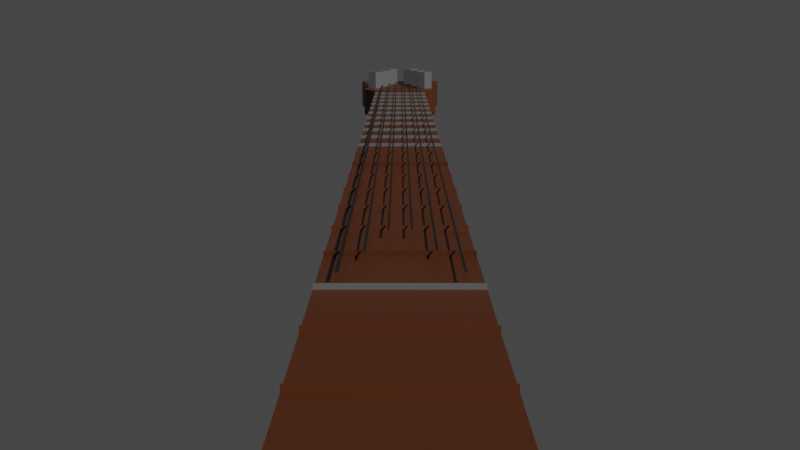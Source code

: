 # Source: GuitarNeck.blend  (saved by Blender 2.93.20; exported with 4.5.12 LTS)
import bpy
from mathutils import Matrix  # noqa: F401  (used for matrix-valued properties, if any)

bpy.ops.wm.read_factory_settings(use_empty=True)
scene = bpy.context.scene
scene.name = 'Scene'

# ---- collections
col_mainneck = bpy.data.collections.new('MainNeck'); scene.collection.children.link(col_mainneck)
col_stringtuners = bpy.data.collections.new('StringTuners'); scene.collection.children.link(col_stringtuners)

# ---- materials (node trees are filled in below, after node groups)
mat_material_003 = bpy.data.materials.new('Material.003')
mat_material_003.use_transparent_shadow = False
mat_material_002 = bpy.data.materials.new('Material.002')
mat_material_002.use_transparent_shadow = False
mat_material_004 = bpy.data.materials.new('Material.004')
mat_material_004.use_transparent_shadow = False

# ---- material node trees
mat_material_003.use_nodes = True; mat_material_003.node_tree.nodes.clear()
_N = mat_material_003.node_tree.nodes; _L = mat_material_003.node_tree.links
n0 = _N.new('ShaderNodeBsdfPrincipled'); n0.name = 'Principled BSDF'; n0.location = (10, 300)
n0.distribution = 'GGX'
n0.subsurface_method = 'BURLEY'
n0.inputs[0].default_value = (0.07564, 0.01867, 0.003735, 1.0)
n0.inputs[3].default_value = 1.45
n0.inputs[27].default_value = (0.0, 0.0, 0.0, 1.0)
n0.inputs[28].default_value = 1.0
n1 = _N.new('ShaderNodeOutputMaterial'); n1.name = 'Material Output'; n1.location = (300, 300)
_L.new(n0.outputs[0], n1.inputs[0])
n1.is_active_output = True
mat_material_002.use_nodes = True; mat_material_002.node_tree.nodes.clear()
_N = mat_material_002.node_tree.nodes; _L = mat_material_002.node_tree.links
n0 = _N.new('ShaderNodeBsdfPrincipled'); n0.name = 'Principled BSDF'; n0.location = (10, 300)
n0.distribution = 'GGX'
n0.subsurface_method = 'BURLEY'
n0.inputs[0].default_value = (0.004648, 0.005333, 0.004592, 1.0)
n0.inputs[3].default_value = 1.45
n0.inputs[27].default_value = (0.0, 0.0, 0.0, 1.0)
n0.inputs[28].default_value = 1.0
n1 = _N.new('ShaderNodeOutputMaterial'); n1.name = 'Material Output'; n1.location = (300, 300)
_L.new(n0.outputs[0], n1.inputs[0])
n1.is_active_output = True
mat_material_004.use_nodes = True; mat_material_004.node_tree.nodes.clear()
_N = mat_material_004.node_tree.nodes; _L = mat_material_004.node_tree.links
n0 = _N.new('ShaderNodeBsdfPrincipled'); n0.name = 'Principled BSDF'; n0.location = (10, 300)
n0.distribution = 'GGX'
n0.subsurface_method = 'BURLEY'
n0.inputs[0].default_value = (0.1088, 0.1088, 0.1088, 1.0)
n0.inputs[3].default_value = 1.45
n0.inputs[27].default_value = (0.0, 0.0, 0.0, 1.0)
n0.inputs[28].default_value = 1.0
n1 = _N.new('ShaderNodeOutputMaterial'); n1.name = 'Material Output'; n1.location = (300, 300)
_L.new(n0.outputs[0], n1.inputs[0])
n1.is_active_output = True

# ---- world
world_world = bpy.data.worlds.new('World'); scene.world = world_world
world_world.use_nodes = True; world_world.node_tree.nodes.clear()
_N = world_world.node_tree.nodes; _L = world_world.node_tree.links
n0 = _N.new('ShaderNodeOutputWorld'); n0.name = 'World Output'; n0.location = (300, 300)
n1 = _N.new('ShaderNodeBackground'); n1.name = 'Background'; n1.location = (10, 300)
n1.inputs[0].default_value = (0.05088, 0.05088, 0.05088, 1.0)
_L.new(n1.outputs[0], n0.inputs[0])
n0.is_active_output = True
world_world.color = (0.05088, 0.05088, 0.05088)
world_world.use_sun_shadow = False
world_world.sun_shadow_jitter_overblur = 0.0

# ---- cameras
cam_camera_001 = bpy.data.cameras.new('Camera.001')

# ---- meshes
me_cube_002 = bpy.data.meshes.new('Cube.002')
me_cube_002.from_pydata([(-1.0, -3.006, -1.0), (-1.0, -3.006, 1.0), (-1.0, 1.0, -1.0), (-1.0, 1.0, 1.0), (1.0, -3.006, -1.0), (1.0, -3.006, 1.0), (1.0, 1.0, -1.0), (1.0, 1.0, 1.0), (-1.0, 0.8258, -1.0), (-1.0, 0.6516, -1.0), (-1.0, 0.4774, -1.0), (-1.0, 0.3032, -1.0), (-1.0, 0.1291, -1.0), (-1.0, -0.04513, -1.0), (-1.0, -0.2193, -1.0), (-1.0, -0.3935, -1.0), (-1.0, -0.5677, -1.0), (-1.0, -0.7419, -1.0), (-1.0, -0.9161, -1.0), (-1.0, -1.09, -1.0), (-1.0, -1.264, -1.0), (-1.0, -1.439, -1.0), (-1.0, -1.613, -1.0), (-1.0, -1.787, -1.0), (-1.0, -1.961, -1.0), (-1.0, -2.135, -1.0), (-1.0, -2.31, -1.0), (-1.0, -2.484, -1.0), (-1.0, -2.658, -1.0), (-1.0, -2.832, -1.0), (-1.0, -2.832, 1.0), (-1.0, -2.658, 1.0), (-1.0, -2.484, 1.0), (-1.0, -2.31, 1.0), (-1.0, -2.135, 1.0), (-1.0, -1.961, 1.0), (-1.0, -1.787, 1.0), (-1.0, -1.613, 1.0), (-1.0, -1.439, 1.0), (-1.0, -1.264, 1.0), (-1.0, -1.09, 1.0), (-1.0, -0.9161, 1.0), (-1.0, -0.7419, 1.0), (-1.0, -0.5677, 1.0), (-1.0, -0.3935, 1.0), (-1.0, -0.2193, 1.0), (-1.0, -0.04513, 1.0), (-1.0, 0.1291, 1.0), (-1.0, 0.3032, 1.0), (-1.0, 0.4774, 1.0), (-1.0, 0.6516, 1.0), (-1.0, 0.8258, 1.0), (1.0, -2.832, -1.0), (1.0, -2.658, -1.0), (1.0, -2.484, -1.0), (1.0, -2.31, -1.0), (1.0, -2.135, -1.0), (1.0, -1.961, -1.0), (1.0, -1.787, -1.0), (1.0, -1.613, -1.0), (1.0, -1.439, -1.0), (1.0, -1.264, -1.0), (1.0, -1.09, -1.0), (1.0, -0.9161, -1.0), (1.0, -0.7419, -1.0), (1.0, -0.5677, -1.0), (1.0, -0.3935, -1.0), (1.0, -0.2193, -1.0), (1.0, -0.04513, -1.0), (1.0, 0.1291, -1.0), (1.0, 0.3032, -1.0), (1.0, 0.4774, -1.0), (1.0, 0.6516, -1.0), (1.0, 0.8258, -1.0), (1.0, 0.8258, 1.0), (1.0, 0.6516, 1.0), (1.0, 0.4774, 1.0), (1.0, 0.3032, 1.0), (1.0, 0.1291, 1.0), (1.0, -0.04513, 1.0), (1.0, -0.2193, 1.0), (1.0, -0.3935, 1.0), (1.0, -0.5677, 1.0), (1.0, -0.7419, 1.0), (1.0, -0.9161, 1.0), (1.0, -1.09, 1.0), (1.0, -1.264, 1.0), (1.0, -1.439, 1.0), (1.0, -1.613, 1.0), (1.0, -1.787, 1.0), (1.0, -1.961, 1.0), (1.0, -2.135, 1.0), (1.0, -2.31, 1.0), (1.0, -2.484, 1.0), (1.0, -2.658, 1.0), (1.0, -2.832, 1.0), (-1.0, -3.007, 1.256), (1.0, -3.007, 1.256), (-1.0, -2.832, 1.256), (-1.0, -2.658, 1.256), (-1.0, -2.484, 1.256), (-1.0, -2.31, 1.256), (-1.0, -2.136, 1.256), (-1.0, -1.961, 1.256), (-1.0, -1.787, 1.256), (-1.0, -1.613, 1.256), (-1.0, -1.439, 1.256), (-1.0, -1.265, 1.256), (-1.0, -1.09, 1.256), (-1.0, -0.9163, 1.256), (-1.0, -0.7421, 1.256), (-1.0, -0.5679, 1.256), (-1.0, -0.3937, 1.256), (-1.0, -0.2195, 1.256), (-1.0, -0.04532, 1.256), (-1.0, 0.1289, 1.256), (-1.0, 0.3031, 1.256), (-1.0, 0.4772, 1.256), (-1.0, 0.6514, 1.256), (-1.0, 0.8256, 1.256), (1.0, 0.8256, 1.256), (1.0, 0.6514, 1.256), (1.0, 0.4772, 1.256), (1.0, 0.3031, 1.256), (1.0, 0.1289, 1.256), (1.0, -0.04532, 1.256), (1.0, -0.2195, 1.256), (1.0, -0.3937, 1.256), (1.0, -0.5679, 1.256), (1.0, -0.7421, 1.256), (1.0, -0.9163, 1.256), (1.0, -1.09, 1.256), (1.0, -1.265, 1.256), (1.0, -1.439, 1.256), (1.0, -1.613, 1.256), (1.0, -1.787, 1.256), (1.0, -1.961, 1.256), (1.0, -2.136, 1.256), (1.0, -2.31, 1.256), (1.0, -2.484, 1.256), (1.0, -2.658, 1.256), (1.0, -2.832, 1.256)], [], [(8, 51, 3, 2), (2, 3, 7, 6), (52, 95, 5, 4), (4, 5, 1, 0), (29, 52, 4, 0), (95, 30, 1, 5), (7, 3, 51, 74), (74, 51, 50, 75), (75, 50, 49, 76), (76, 49, 48, 77), (77, 48, 47, 78), (78, 47, 46, 79), (79, 46, 45, 80), (80, 45, 44, 81), (81, 44, 43, 82), (82, 43, 42, 83), (83, 42, 41, 84), (84, 41, 40, 85), (85, 40, 39, 86), (86, 39, 38, 87), (87, 38, 37, 88), (88, 37, 36, 89), (89, 36, 35, 90), (90, 35, 34, 91), (91, 34, 33, 92), (92, 33, 32, 93), (93, 32, 31, 94), (94, 31, 30, 95), (2, 6, 73, 8), (8, 73, 72, 9), (9, 72, 71, 10), (10, 71, 70, 11), (11, 70, 69, 12), (12, 69, 68, 13), (13, 68, 67, 14), (14, 67, 66, 15), (15, 66, 65, 16), (16, 65, 64, 17), (17, 64, 63, 18), (18, 63, 62, 19), (19, 62, 61, 20), (20, 61, 60, 21), (21, 60, 59, 22), (22, 59, 58, 23), (23, 58, 57, 24), (24, 57, 56, 25), (25, 56, 55, 26), (26, 55, 54, 27), (27, 54, 53, 28), (28, 53, 52, 29), (6, 7, 74, 73), (73, 74, 75, 72), (72, 75, 76, 71), (71, 76, 77, 70), (70, 77, 78, 69), (69, 78, 79, 68), (68, 79, 80, 67), (67, 80, 81, 66), (66, 81, 82, 65), (65, 82, 83, 64), (64, 83, 84, 63), (63, 84, 85, 62), (62, 85, 86, 61), (61, 86, 87, 60), (60, 87, 88, 59), (59, 88, 89, 58), (58, 89, 90, 57), (57, 90, 91, 56), (56, 91, 92, 55), (55, 92, 93, 54), (54, 93, 94, 53), (53, 94, 95, 52), (0, 1, 30, 29), (29, 30, 31, 28), (28, 31, 32, 27), (27, 32, 33, 26), (26, 33, 34, 25), (25, 34, 35, 24), (24, 35, 36, 23), (23, 36, 37, 22), (22, 37, 38, 21), (21, 38, 39, 20), (20, 39, 40, 19), (19, 40, 41, 18), (18, 41, 42, 17), (17, 42, 43, 16), (16, 43, 44, 15), (15, 44, 45, 14), (14, 45, 46, 13), (13, 46, 47, 12), (12, 47, 48, 11), (11, 48, 49, 10), (10, 49, 50, 9), (9, 50, 51, 8), (95, 30, 98, 141), (37, 88, 134, 105), (44, 81, 127, 112), (5, 1, 96, 97), (51, 74, 120, 119), (36, 89, 135, 104), (43, 82, 128, 111), (50, 75, 121, 118), (35, 90, 136, 103), (42, 83, 129, 110), (49, 76, 122, 117), (34, 91, 137, 102), (41, 84, 130, 109), (48, 77, 123, 116), (33, 92, 138, 101), (40, 85, 131, 108), (47, 78, 124, 115), (32, 93, 139, 100), (39, 86, 132, 107), (46, 79, 125, 114), (31, 94, 140, 99), (38, 87, 133, 106), (45, 80, 126, 113)])
me_cube_002.polygons.foreach_set('material_index', [0, 0, 0, 0, 0, 0, 0, 0, 0, 0, 0, 0, 0, 0, 0, 0, 0, 0, 0, 0, 0, 0, 0, 0, 0, 0, 0, 0, 0, 0, 0, 0, 0, 0, 0, 0, 0, 0, 0, 0, 0, 0, 0, 0, 0, 0, 0, 0, 0, 0, 0, 0, 0, 0, 0, 0, 0, 0, 0, 0, 0, 0, 0, 0, 0, 0, 0, 0, 0, 0, 0, 0, 0, 0, 0, 0, 0, 0, 0, 0, 0, 0, 0, 0, 0, 0, 0, 0, 0, 0, 0, 0, 0, 0, 0, 0, 2, 0, 2, 0, 2, 2, 0, 2, 2, 0, 2, 2, 2, 0, 2, 0, 0, 2, 0, 0, 2])
_uv = me_cube_002.uv_layers.new(name='UVMap')
_uv.uv.foreach_set('vector', [0.375, 0.2391, 0.625, 0.2391, 0.625, 0.25, 0.375, 0.25, 0.375, 0.25, 0.625, 0.25, 0.625, 0.5, 0.375, 0.5, 0.375, 0.7391, 0.625, 0.7391, 0.625, 0.75, 0.375, 0.75, 0.375, 0.75, 0.625, 0.75, 0.625, 1.0, 0.375, 1.0, 0.125, 0.7391, 0.375, 0.7391, 0.375, 0.75, 0.125, 0.75, 0.625, 0.7391, 0.875, 0.7391, 0.875, 0.75, 0.625, 0.75, 0.625, 0.5, 0.875, 0.5, 0.875, 0.5109, 0.625, 0.5109, 0.625, 0.5109, 0.875, 0.5109, 0.875, 0.5217, 0.625, 0.5217, 0.625, 0.5217, 0.875, 0.5217, 0.875, 0.5326, 0.625, 0.5326, 0.625, 0.5326, 0.875, 0.5326, 0.875, 0.5435, 0.625, 0.5435, 0.625, 0.5435, 0.875, 0.5435, 0.875, 0.5543, 0.625, 0.5543, 0.625, 0.5543, 0.875, 0.5543, 0.875, 0.5652, 0.625, 0.5652, 0.625, 0.5652, 0.875, 0.5652, 0.875, 0.5761, 0.625, 0.5761, 0.625, 0.5761, 0.875, 0.5761, 0.875, 0.587, 0.625, 0.587, 0.625, 0.587, 0.875, 0.587, 0.875, 0.5978, 0.625, 0.5978, 0.625, 0.5978, 0.875, 0.5978, 0.875, 0.6087, 0.625, 0.6087, 0.625, 0.6087, 0.875, 0.6087, 0.875, 0.6196, 0.625, 0.6196, 0.625, 0.6196, 0.875, 0.6196, 0.875, 0.6304, 0.625, 0.6304, 0.625, 0.6304, 0.875, 0.6304, 0.875, 0.6413, 0.625, 0.6413, 0.625, 0.6413, 0.875, 0.6413, 0.875, 0.6522, 0.625, 0.6522, 0.625, 0.6522, 0.875, 0.6522, 0.875, 0.663, 0.625, 0.663, 0.625, 0.663, 0.875, 0.663, 0.875, 0.6739, 0.625, 0.6739, 0.625, 0.6739, 0.875, 0.6739, 0.875, 0.6848, 0.625, 0.6848, 0.625, 0.6848, 0.875, 0.6848, 0.875, 0.6957, 0.625, 0.6957, 0.625, 0.6957, 0.875, 0.6957, 0.875, 0.7065, 0.625, 0.7065, 0.625, 0.7065, 0.875, 0.7065, 0.875, 0.7174, 0.625, 0.7174, 0.625, 0.7174, 0.875, 0.7174, 0.875, 0.7283, 0.625, 0.7283, 0.625, 0.7283, 0.875, 0.7283, 0.875, 0.7391, 0.625, 0.7391, 0.125, 0.5, 0.375, 0.5, 0.375, 0.5109, 0.125, 0.5109, 0.125, 0.5109, 0.375, 0.5109, 0.375, 0.5217, 0.125, 0.5217, 0.125, 0.5217, 0.375, 0.5217, 0.375, 0.5326, 0.125, 0.5326, 0.125, 0.5326, 0.375, 0.5326, 0.375, 0.5435, 0.125, 0.5435, 0.125, 0.5435, 0.375, 0.5435, 0.375, 0.5543, 0.125, 0.5543, 0.125, 0.5543, 0.375, 0.5543, 0.375, 0.5652, 0.125, 0.5652, 0.125, 0.5652, 0.375, 0.5652, 0.375, 0.5761, 0.125, 0.5761, 0.125, 0.5761, 0.375, 0.5761, 0.375, 0.587, 0.125, 0.587, 0.125, 0.587, 0.375, 0.587, 0.375, 0.5978, 0.125, 0.5978, 0.125, 0.5978, 0.375, 0.5978, 0.375, 0.6087, 0.125, 0.6087, 0.125, 0.6087, 0.375, 0.6087, 0.375, 0.6196, 0.125, 0.6196, 0.125, 0.6196, 0.375, 0.6196, 0.375, 0.6304, 0.125, 0.6304, 0.125, 0.6304, 0.375, 0.6304, 0.375, 0.6413, 0.125, 0.6413, 0.125, 0.6413, 0.375, 0.6413, 0.375, 0.6522, 0.125, 0.6522, 0.125, 0.6522, 0.375, 0.6522, 0.375, 0.663, 0.125, 0.663, 0.125, 0.663, 0.375, 0.663, 0.375, 0.6739, 0.125, 0.6739, 0.125, 0.6739, 0.375, 0.6739, 0.375, 0.6848, 0.125, 0.6848, 0.125, 0.6848, 0.375, 0.6848, 0.375, 0.6957, 0.125, 0.6957, 0.125, 0.6957, 0.375, 0.6957, 0.375, 0.7065, 0.125, 0.7065, 0.125, 0.7065, 0.375, 0.7065, 0.375, 0.7174, 0.125, 0.7174, 0.125, 0.7174, 0.375, 0.7174, 0.375, 0.7283, 0.125, 0.7283, 0.125, 0.7283, 0.375, 0.7283, 0.375, 0.7391, 0.125, 0.7391, 0.375, 0.5, 0.625, 0.5, 0.625, 0.5109, 0.375, 0.5109, 0.375, 0.5109, 0.625, 0.5109, 0.625, 0.5217, 0.375, 0.5217, 0.375, 0.5217, 0.625, 0.5217, 0.625, 0.5326, 0.375, 0.5326, 0.375, 0.5326, 0.625, 0.5326, 0.625, 0.5435, 0.375, 0.5435, 0.375, 0.5435, 0.625, 0.5435, 0.625, 0.5543, 0.375, 0.5543, 0.375, 0.5543, 0.625, 0.5543, 0.625, 0.5652, 0.375, 0.5652, 0.375, 0.5652, 0.625, 0.5652, 0.625, 0.5761, 0.375, 0.5761, 0.375, 0.5761, 0.625, 0.5761, 0.625, 0.587, 0.375, 0.587, 0.375, 0.587, 0.625, 0.587, 0.625, 0.5978, 0.375, 0.5978, 0.375, 0.5978, 0.625, 0.5978, 0.625, 0.6087, 0.375, 0.6087, 0.375, 0.6087, 0.625, 0.6087, 0.625, 0.6196, 0.375, 0.6196, 0.375, 0.6196, 0.625, 0.6196, 0.625, 0.6304, 0.375, 0.6304, 0.375, 0.6304, 0.625, 0.6304, 0.625, 0.6413, 0.375, 0.6413, 0.375, 0.6413, 0.625, 0.6413, 0.625, 0.6522, 0.375, 0.6522, 0.375, 0.6522, 0.625, 0.6522, 0.625, 0.663, 0.375, 0.663, 0.375, 0.663, 0.625, 0.663, 0.625, 0.6739, 0.375, 0.6739, 0.375, 0.6739, 0.625, 0.6739, 0.625, 0.6848, 0.375, 0.6848, 0.375, 0.6848, 0.625, 0.6848, 0.625, 0.6957, 0.375, 0.6957, 0.375, 0.6957, 0.625, 0.6957, 0.625, 0.7065, 0.375, 0.7065, 0.375, 0.7065, 0.625, 0.7065, 0.625, 0.7174, 0.375, 0.7174, 0.375, 0.7174, 0.625, 0.7174, 0.625, 0.7283, 0.375, 0.7283, 0.375, 0.7283, 0.625, 0.7283, 0.625, 0.7391, 0.375, 0.7391, 0.375, 0.0, 0.625, 0.0, 0.625, 0.01087, 0.375, 0.01087, 0.375, 0.01087, 0.625, 0.01087, 0.625, 0.02174, 0.375, 0.02174, 0.375, 0.02174, 0.625, 0.02174, 0.625, 0.03261, 0.375, 0.03261, 0.375, 0.03261, 0.625, 0.03261, 0.625, 0.04348, 0.375, 0.04348, 0.375, 0.04348, 0.625, 0.04348, 0.625, 0.05435, 0.375, 0.05435, 0.375, 0.05435, 0.625, 0.05435, 0.625, 0.06522, 0.375, 0.06522, 0.375, 0.06522, 0.625, 0.06522, 0.625, 0.07609, 0.375, 0.07609, 0.375, 0.07609, 0.625, 0.07609, 0.625, 0.08696, 0.375, 0.08696, 0.375, 0.08696, 0.625, 0.08696, 0.625, 0.09783, 0.375, 0.09783, 0.375, 0.09783, 0.625, 0.09783, 0.625, 0.1087, 0.375, 0.1087, 0.375, 0.1087, 0.625, 0.1087, 0.625, 0.1196, 0.375, 0.1196, 0.375, 0.1196, 0.625, 0.1196, 0.625, 0.1304, 0.375, 0.1304, 0.375, 0.1304, 0.625, 0.1304, 0.625, 0.1413, 0.375, 0.1413, 0.375, 0.1413, 0.625, 0.1413, 0.625, 0.1522, 0.375, 0.1522, 0.375, 0.1522, 0.625, 0.1522, 0.625, 0.163, 0.375, 0.163, 0.375, 0.163, 0.625, 0.163, 0.625, 0.1739, 0.375, 0.1739, 0.375, 0.1739, 0.625, 0.1739, 0.625, 0.1848, 0.375, 0.1848, 0.375, 0.1848, 0.625, 0.1848, 0.625, 0.1957, 0.375, 0.1957, 0.375, 0.1957, 0.625, 0.1957, 0.625, 0.2065, 0.375, 0.2065, 0.375, 0.2065, 0.625, 0.2065, 0.625, 0.2174, 0.375, 0.2174, 0.375, 0.2174, 0.625, 0.2174, 0.625, 0.2283, 0.375, 0.2283, 0.375, 0.2283, 0.625, 0.2283, 0.625, 0.2391, 0.375, 0.2391, 0.625, 0.7391, 0.875, 0.7391, 0.875, 0.7391, 0.625, 0.7391, 0.875, 0.663, 0.625, 0.663, 0.625, 0.663, 0.875, 0.663, 0.875, 0.587, 0.625, 0.587, 0.625, 0.587, 0.875, 0.587, 0.625, 0.75, 0.625, 1.0, 0.625, 1.0, 0.625, 0.75, 0.875, 0.5109, 0.625, 0.5109, 0.625, 0.5109, 0.875, 0.5109, 0.875, 0.6739, 0.625, 0.6739, 0.625, 0.6739, 0.875, 0.6739, 0.875, 0.5978, 0.625, 0.5978, 0.625, 0.5978, 0.875, 0.5978, 0.875, 0.5217, 0.625, 0.5217, 0.625, 0.5217, 0.875, 0.5217, 0.875, 0.6848, 0.625, 0.6848, 0.625, 0.6848, 0.875, 0.6848, 0.875, 0.6087, 0.625, 0.6087, 0.625, 0.6087, 0.875, 0.6087, 0.875, 0.5326, 0.625, 0.5326, 0.625, 0.5326, 0.875, 0.5326, 0.875, 0.6957, 0.625, 0.6957, 0.625, 0.6957, 0.875, 0.6957, 0.875, 0.6196, 0.625, 0.6196, 0.625, 0.6196, 0.875, 0.6196, 0.875, 0.5435, 0.625, 0.5435, 0.625, 0.5435, 0.875, 0.5435, 0.875, 0.7065, 0.625, 0.7065, 0.625, 0.7065, 0.875, 0.7065, 0.875, 0.6304, 0.625, 0.6304, 0.625, 0.6304, 0.875, 0.6304, 0.875, 0.5543, 0.625, 0.5543, 0.625, 0.5543, 0.875, 0.5543, 0.875, 0.7174, 0.625, 0.7174, 0.625, 0.7174, 0.875, 0.7174, 0.875, 0.6413, 0.625, 0.6413, 0.625, 0.6413, 0.875, 0.6413, 0.875, 0.5652, 0.625, 0.5652, 0.625, 0.5652, 0.875, 0.5652, 0.875, 0.7283, 0.625, 0.7283, 0.625, 0.7283, 0.875, 0.7283, 0.875, 0.6522, 0.625, 0.6522, 0.625, 0.6522, 0.875, 0.6522, 0.875, 0.5761, 0.625, 0.5761, 0.625, 0.5761, 0.875, 0.5761])
me_cube_002.materials.append(mat_material_003)
me_cube_002.materials.append(mat_material_002)
me_cube_002.materials.append(mat_material_004)
me_cube_002.update()
me_cube_003 = bpy.data.meshes.new('Cube.003')
me_cube_003.from_pydata([(-0.688, -1.145, -0.2122), (-0.688, -1.145, 1.0), (-1.181, 1.034, -1.102), (-1.181, 1.034, 1.102), (0.688, -1.145, -0.2122), (0.688, -1.145, 1.0), (1.173, 1.034, -1.102), (1.173, 1.034, 1.102), (-1.0, -0.8133, -1.0), (-1.0, -0.8133, 1.0), (1.0, -0.8133, -1.0), (1.0, -0.8133, 1.0), (-0.7907, -0.9658, -0.644), (0.7907, -0.9658, 0.9956), (-0.7907, -0.9658, 0.9956), (0.7907, -0.9658, -0.644), (-0.7168, -1.052, -0.3828), (0.7168, -1.052, 0.9946), (-0.7168, -1.052, 0.9946), (0.7168, -1.052, -0.3828), (-0.948, -0.008349, 0.9937), (0.948, -0.008349, -0.948), (-0.948, -0.008349, -0.948), (0.948, -0.008349, 0.9937), (-1.047, 0.5637, 1.047), (1.047, 0.5637, -1.047), (-1.047, 0.5637, -1.047), (1.047, 0.5637, 1.047), (0.0, 1.072, -1.102), (0.0, 1.072, 1.102), (5.96e-08, -1.145, -0.2122), (5.96e-08, -1.145, 1.0), (0.0, -0.8133, 1.0), (0.0, -0.8133, -1.0), (5.96e-08, -0.9658, 0.9956), (5.96e-08, -0.9658, -0.644), (0.0, -1.052, 0.9946), (0.0, -1.052, -0.3828), (0.0, -0.008349, -0.948), (0.0, -0.008349, 0.9937), (0.0, 0.5637, 1.047), (0.0, 0.5637, -1.047), (-0.8997, 1.013, -1.102), (-0.524, -1.145, 1.0), (-0.7615, -0.8133, -1.0), (-0.6022, -0.9658, -0.644), (-0.5458, -1.052, -0.3828), (-0.7219, -0.008349, -0.948), (-0.7974, 0.5637, -1.047), (-0.8997, 1.013, 1.102), (-0.524, -1.145, -0.2122), (-0.7615, -0.8133, 1.0), (-0.6022, -0.9658, 0.9956), (-0.5458, -1.052, 0.9946), (-0.7219, -0.008349, 0.9937), (-0.7974, 0.5637, 1.047), (0.9117, 1.013, 1.102), (0.5345, -1.145, -0.2122), (0.7769, -0.8133, 1.0), (0.6143, -0.9658, 0.9956), (0.5569, -1.052, 0.9946), (0.7365, -0.008349, 0.9937), (0.8135, 0.5637, 1.047), (0.9117, 1.013, -1.102), (0.5345, -1.145, 1.0), (0.7769, -0.8133, -1.0), (0.6143, -0.9658, -0.644), (0.5569, -1.052, -0.3828), (0.7365, -0.008349, -0.948), (0.8135, 0.5637, -1.047), (0.1823, 1.117, -1.102), (0.1069, -1.145, 1.0), (0.1554, -0.8133, -1.0), (0.1229, -0.9658, -0.644), (0.1114, -1.052, -0.3828), (0.1473, -0.008349, -0.948), (0.1627, 0.5637, -1.047), (0.1823, 1.117, 1.102), (0.1069, -1.145, -0.2122), (0.1554, -0.8133, 1.0), (0.1229, -0.9658, 0.9956), (0.1114, -1.052, 0.9946), (0.1473, -0.008349, 0.9937), (0.1627, 0.5637, 1.047), (-0.1744, 1.117, 1.102), (-0.1016, -1.145, -0.2122), (-0.1476, -0.8133, 1.0), (-0.1167, -0.9658, 0.9956), (-0.1058, -1.052, 0.9946), (-0.14, -0.008349, 0.9937), (-0.1546, 0.5637, 1.047), (-0.1744, 1.117, -1.102), (-0.1016, -1.145, 1.0), (-0.1476, -0.8133, -1.0), (-0.1167, -0.9658, -0.644), (-0.1058, -1.052, -0.3828), (-0.14, -0.008349, -0.948), (-0.1546, 0.5637, -1.047)], [], [(26, 24, 3, 2), (63, 56, 7, 6), (19, 17, 5, 4), (50, 43, 1, 0), (67, 19, 4, 57), (53, 18, 1, 43), (54, 20, 9, 51), (68, 21, 10, 65), (21, 23, 11, 10), (12, 14, 9, 8), (16, 18, 14, 12), (51, 9, 14, 52), (65, 10, 15, 66), (10, 11, 13, 15), (0, 1, 18, 16), (52, 14, 18, 53), (66, 15, 19, 67), (15, 13, 17, 19), (25, 27, 23, 21), (69, 25, 21, 68), (55, 24, 20, 54), (8, 9, 20, 22), (49, 3, 24, 55), (63, 6, 25, 69), (6, 7, 27, 25), (22, 20, 24, 26), (91, 28, 41, 97), (77, 29, 40, 83), (83, 40, 39, 82), (97, 41, 38, 96), (94, 35, 37, 95), (80, 34, 36, 81), (93, 33, 35, 94), (79, 32, 34, 80), (96, 38, 33, 93), (82, 39, 32, 79), (81, 36, 31, 71), (95, 37, 30, 85), (78, 71, 31, 30), (91, 84, 29, 28), (2, 3, 49, 42), (16, 46, 50, 0), (22, 47, 44, 8), (8, 44, 45, 12), (12, 45, 46, 16), (26, 48, 47, 22), (2, 42, 48, 26), (84, 49, 55, 90), (90, 55, 54, 89), (87, 52, 53, 88), (86, 51, 52, 87), (89, 54, 51, 86), (88, 53, 43, 92), (85, 92, 43, 50), (4, 5, 64, 57), (17, 60, 64, 5), (23, 61, 58, 11), (11, 58, 59, 13), (13, 59, 60, 17), (27, 62, 61, 23), (7, 56, 62, 27), (70, 63, 69, 76), (76, 69, 68, 75), (73, 66, 67, 74), (72, 65, 66, 73), (75, 68, 65, 72), (74, 67, 57, 78), (70, 77, 56, 63), (28, 29, 77, 70), (37, 74, 78, 30), (38, 75, 72, 33), (33, 72, 73, 35), (35, 73, 74, 37), (41, 76, 75, 38), (28, 70, 76, 41), (57, 64, 71, 78), (60, 81, 71, 64), (61, 82, 79, 58), (58, 79, 80, 59), (59, 80, 81, 60), (62, 83, 82, 61), (56, 77, 83, 62), (30, 31, 92, 85), (36, 88, 92, 31), (39, 89, 86, 32), (32, 86, 87, 34), (34, 87, 88, 36), (40, 90, 89, 39), (29, 84, 90, 40), (42, 49, 84, 91), (46, 95, 85, 50), (47, 96, 93, 44), (44, 93, 94, 45), (45, 94, 95, 46), (48, 97, 96, 47), (42, 91, 97, 48)])
_uv = me_cube_003.uv_layers.new(name='UVMap')
_uv.uv.foreach_set('vector', [0.375, 0.1991, 0.625, 0.1991, 0.625, 0.25, 0.375, 0.25, 0.375, 0.4721, 0.625, 0.4721, 0.625, 0.5, 0.375, 0.5, 0.375, 0.7392, 0.625, 0.7392, 0.625, 0.75, 0.375, 0.75, 0.375, 0.9702, 0.625, 0.9702, 0.625, 1.0, 0.375, 1.0, 0.3471, 0.7392, 0.375, 0.7392, 0.375, 0.75, 0.3471, 0.75, 0.8452, 0.7392, 0.875, 0.7392, 0.875, 0.75, 0.8452, 0.75, 0.8452, 0.6175, 0.875, 0.6175, 0.875, 0.7114, 0.8452, 0.7114, 0.3471, 0.6175, 0.375, 0.6175, 0.375, 0.7114, 0.3471, 0.7114, 0.375, 0.6175, 0.625, 0.6175, 0.625, 0.7114, 0.375, 0.7114, 0.375, 0.02085, 0.625, 0.02085, 0.625, 0.03862, 0.375, 0.03862, 0.375, 0.01084, 0.625, 0.01084, 0.625, 0.02085, 0.375, 0.02085, 0.8452, 0.7114, 0.875, 0.7114, 0.875, 0.7292, 0.8452, 0.7292, 0.3471, 0.7114, 0.375, 0.7114, 0.375, 0.7292, 0.3471, 0.7292, 0.375, 0.7114, 0.625, 0.7114, 0.625, 0.7292, 0.375, 0.7292, 0.375, 0.0, 0.625, 0.0, 0.625, 0.01084, 0.375, 0.01084, 0.8452, 0.7292, 0.875, 0.7292, 0.875, 0.7392, 0.8452, 0.7392, 0.3471, 0.7292, 0.375, 0.7292, 0.375, 0.7392, 0.3471, 0.7392, 0.375, 0.7292, 0.625, 0.7292, 0.625, 0.7392, 0.375, 0.7392, 0.375, 0.5509, 0.625, 0.5509, 0.625, 0.6175, 0.375, 0.6175, 0.3471, 0.5509, 0.375, 0.5509, 0.375, 0.6175, 0.3471, 0.6175, 0.8452, 0.5509, 0.875, 0.5509, 0.875, 0.6175, 0.8452, 0.6175, 0.375, 0.03862, 0.625, 0.03862, 0.625, 0.1325, 0.375, 0.1325, 0.8452, 0.5, 0.875, 0.5, 0.875, 0.5509, 0.8452, 0.5509, 0.3471, 0.5, 0.375, 0.5, 0.375, 0.5509, 0.3471, 0.5509, 0.375, 0.5, 0.625, 0.5, 0.625, 0.5509, 0.375, 0.5509, 0.375, 0.1325, 0.625, 0.1325, 0.625, 0.1991, 0.375, 0.1991, 0.2315, 0.5, 0.25, 0.5, 0.25, 0.5509, 0.2315, 0.5509, 0.7306, 0.5, 0.75, 0.5, 0.75, 0.5509, 0.7306, 0.5509, 0.7306, 0.5509, 0.75, 0.5509, 0.75, 0.6175, 0.7306, 0.6175, 0.2315, 0.5509, 0.25, 0.5509, 0.25, 0.6175, 0.2315, 0.6175, 0.2315, 0.7292, 0.25, 0.7292, 0.25, 0.7392, 0.2315, 0.7392, 0.7306, 0.7292, 0.75, 0.7292, 0.75, 0.7392, 0.7306, 0.7392, 0.2315, 0.7114, 0.25, 0.7114, 0.25, 0.7292, 0.2315, 0.7292, 0.7306, 0.7114, 0.75, 0.7114, 0.75, 0.7292, 0.7306, 0.7292, 0.2315, 0.6175, 0.25, 0.6175, 0.25, 0.7114, 0.2315, 0.7114, 0.7306, 0.6175, 0.75, 0.6175, 0.75, 0.7114, 0.7306, 0.7114, 0.7306, 0.7392, 0.75, 0.7392, 0.75, 0.75, 0.7306, 0.75, 0.2315, 0.7392, 0.25, 0.7392, 0.25, 0.75, 0.2315, 0.75, 0.375, 0.8556, 0.625, 0.8556, 0.625, 0.875, 0.375, 0.875, 0.375, 0.3565, 0.625, 0.3565, 0.625, 0.375, 0.375, 0.375, 0.375, 0.25, 0.625, 0.25, 0.625, 0.2798, 0.375, 0.2798, 0.125, 0.7392, 0.1548, 0.7392, 0.1548, 0.75, 0.125, 0.75, 0.125, 0.6175, 0.1548, 0.6175, 0.1548, 0.7114, 0.125, 0.7114, 0.125, 0.7114, 0.1548, 0.7114, 0.1548, 0.7292, 0.125, 0.7292, 0.125, 0.7292, 0.1548, 0.7292, 0.1548, 0.7392, 0.125, 0.7392, 0.125, 0.5509, 0.1548, 0.5509, 0.1548, 0.6175, 0.125, 0.6175, 0.125, 0.5, 0.1548, 0.5, 0.1548, 0.5509, 0.125, 0.5509, 0.7685, 0.5, 0.8452, 0.5, 0.8452, 0.5509, 0.7685, 0.5509, 0.7685, 0.5509, 0.8452, 0.5509, 0.8452, 0.6175, 0.7685, 0.6175, 0.7685, 0.7292, 0.8452, 0.7292, 0.8452, 0.7392, 0.7685, 0.7392, 0.7685, 0.7114, 0.8452, 0.7114, 0.8452, 0.7292, 0.7685, 0.7292, 0.7685, 0.6175, 0.8452, 0.6175, 0.8452, 0.7114, 0.7685, 0.7114, 0.7685, 0.7392, 0.8452, 0.7392, 0.8452, 0.75, 0.7685, 0.75, 0.375, 0.8935, 0.625, 0.8935, 0.625, 0.9702, 0.375, 0.9702, 0.375, 0.75, 0.625, 0.75, 0.625, 0.7779, 0.375, 0.7779, 0.625, 0.7392, 0.6529, 0.7392, 0.6529, 0.75, 0.625, 0.75, 0.625, 0.6175, 0.6529, 0.6175, 0.6529, 0.7114, 0.625, 0.7114, 0.625, 0.7114, 0.6529, 0.7114, 0.6529, 0.7292, 0.625, 0.7292, 0.625, 0.7292, 0.6529, 0.7292, 0.6529, 0.7392, 0.625, 0.7392, 0.625, 0.5509, 0.6529, 0.5509, 0.6529, 0.6175, 0.625, 0.6175, 0.625, 0.5, 0.6529, 0.5, 0.6529, 0.5509, 0.625, 0.5509, 0.2694, 0.5, 0.3471, 0.5, 0.3471, 0.5509, 0.2694, 0.5509, 0.2694, 0.5509, 0.3471, 0.5509, 0.3471, 0.6175, 0.2694, 0.6175, 0.2694, 0.7292, 0.3471, 0.7292, 0.3471, 0.7392, 0.2694, 0.7392, 0.2694, 0.7114, 0.3471, 0.7114, 0.3471, 0.7292, 0.2694, 0.7292, 0.2694, 0.6175, 0.3471, 0.6175, 0.3471, 0.7114, 0.2694, 0.7114, 0.2694, 0.7392, 0.3471, 0.7392, 0.3471, 0.75, 0.2694, 0.75, 0.375, 0.3944, 0.625, 0.3944, 0.625, 0.4721, 0.375, 0.4721, 0.375, 0.375, 0.625, 0.375, 0.625, 0.3944, 0.375, 0.3944, 0.25, 0.7392, 0.2694, 0.7392, 0.2694, 0.75, 0.25, 0.75, 0.25, 0.6175, 0.2694, 0.6175, 0.2694, 0.7114, 0.25, 0.7114, 0.25, 0.7114, 0.2694, 0.7114, 0.2694, 0.7292, 0.25, 0.7292, 0.25, 0.7292, 0.2694, 0.7292, 0.2694, 0.7392, 0.25, 0.7392, 0.25, 0.5509, 0.2694, 0.5509, 0.2694, 0.6175, 0.25, 0.6175, 0.25, 0.5, 0.2694, 0.5, 0.2694, 0.5509, 0.25, 0.5509, 0.375, 0.7779, 0.625, 0.7779, 0.625, 0.8556, 0.375, 0.8556, 0.6529, 0.7392, 0.7306, 0.7392, 0.7306, 0.75, 0.6529, 0.75, 0.6529, 0.6175, 0.7306, 0.6175, 0.7306, 0.7114, 0.6529, 0.7114, 0.6529, 0.7114, 0.7306, 0.7114, 0.7306, 0.7292, 0.6529, 0.7292, 0.6529, 0.7292, 0.7306, 0.7292, 0.7306, 0.7392, 0.6529, 0.7392, 0.6529, 0.5509, 0.7306, 0.5509, 0.7306, 0.6175, 0.6529, 0.6175, 0.6529, 0.5, 0.7306, 0.5, 0.7306, 0.5509, 0.6529, 0.5509, 0.375, 0.875, 0.625, 0.875, 0.625, 0.8935, 0.375, 0.8935, 0.75, 0.7392, 0.7685, 0.7392, 0.7685, 0.75, 0.75, 0.75, 0.75, 0.6175, 0.7685, 0.6175, 0.7685, 0.7114, 0.75, 0.7114, 0.75, 0.7114, 0.7685, 0.7114, 0.7685, 0.7292, 0.75, 0.7292, 0.75, 0.7292, 0.7685, 0.7292, 0.7685, 0.7392, 0.75, 0.7392, 0.75, 0.5509, 0.7685, 0.5509, 0.7685, 0.6175, 0.75, 0.6175, 0.75, 0.5, 0.7685, 0.5, 0.7685, 0.5509, 0.75, 0.5509, 0.375, 0.2798, 0.625, 0.2798, 0.625, 0.3565, 0.375, 0.3565, 0.1548, 0.7392, 0.2315, 0.7392, 0.2315, 0.75, 0.1548, 0.75, 0.1548, 0.6175, 0.2315, 0.6175, 0.2315, 0.7114, 0.1548, 0.7114, 0.1548, 0.7114, 0.2315, 0.7114, 0.2315, 0.7292, 0.1548, 0.7292, 0.1548, 0.7292, 0.2315, 0.7292, 0.2315, 0.7392, 0.1548, 0.7392, 0.1548, 0.5509, 0.2315, 0.5509, 0.2315, 0.6175, 0.1548, 0.6175, 0.1548, 0.5, 0.2315, 0.5, 0.2315, 0.5509, 0.1548, 0.5509])
me_cube_003.materials.append(mat_material_003)
me_cube_003.update()
me_plane = bpy.data.meshes.new('Plane')
me_plane.from_pydata([(-1.0, -1.0, 0.0), (1.0, -1.0, 0.0), (-1.0, 1.0, 0.0), (1.0, 1.0, 0.0)], [], [(0, 1, 3, 2)])
_uv = me_plane.uv_layers.new(name='UVMap')
_uv.uv.foreach_set('vector', [0.0, 0.0, 1.0, 0.0, 1.0, 1.0, 0.0, 1.0])
me_plane.materials.append(mat_material_002)
me_plane.use_remesh_fix_poles = True
me_plane.use_remesh_preserve_attributes = False
me_plane.update()
me_plane_001 = bpy.data.meshes.new('Plane.001')
me_plane_001.from_pydata([(-1.0, -1.0, 0.0), (1.0, -1.0, 0.0), (-1.0, 1.0, 0.0), (1.0, 1.0, 0.0)], [], [(0, 1, 3, 2)])
_uv = me_plane_001.uv_layers.new(name='UVMap')
_uv.uv.foreach_set('vector', [0.0, 0.0, 1.0, 0.0, 1.0, 1.0, 0.0, 1.0])
me_plane_001.materials.append(mat_material_002)
me_plane_001.use_remesh_fix_poles = True
me_plane_001.use_remesh_preserve_attributes = False
me_plane_001.update()
me_plane_002 = bpy.data.meshes.new('Plane.002')
me_plane_002.from_pydata([(-1.0, -1.0, 0.0), (1.0, -1.0, 0.0), (-1.0, 1.0, 0.0), (1.0, 1.0, 0.0)], [], [(0, 1, 3, 2)])
_uv = me_plane_002.uv_layers.new(name='UVMap')
_uv.uv.foreach_set('vector', [0.0, 0.0, 1.0, 0.0, 1.0, 1.0, 0.0, 1.0])
me_plane_002.materials.append(mat_material_002)
me_plane_002.use_remesh_fix_poles = True
me_plane_002.use_remesh_preserve_attributes = False
me_plane_002.update()
me_plane_003 = bpy.data.meshes.new('Plane.003')
me_plane_003.from_pydata([(-1.0, -1.0, 0.0), (1.0, -1.0, 0.0), (-1.0, 1.0, 0.0), (1.0, 1.0, 0.0)], [], [(0, 1, 3, 2)])
_uv = me_plane_003.uv_layers.new(name='UVMap')
_uv.uv.foreach_set('vector', [0.0, 0.0, 1.0, 0.0, 1.0, 1.0, 0.0, 1.0])
me_plane_003.materials.append(mat_material_002)
me_plane_003.use_remesh_fix_poles = True
me_plane_003.use_remesh_preserve_attributes = False
me_plane_003.update()
me_plane_004 = bpy.data.meshes.new('Plane.004')
me_plane_004.from_pydata([(-1.0, -1.0, 0.0), (1.0, -1.0, 0.0), (-1.0, 1.0, 0.0), (1.0, 1.0, 0.0)], [], [(0, 1, 3, 2)])
_uv = me_plane_004.uv_layers.new(name='UVMap')
_uv.uv.foreach_set('vector', [0.0, 0.0, 1.0, 0.0, 1.0, 1.0, 0.0, 1.0])
me_plane_004.materials.append(mat_material_002)
me_plane_004.use_remesh_fix_poles = True
me_plane_004.use_remesh_preserve_attributes = False
me_plane_004.update()
me_plane_005 = bpy.data.meshes.new('Plane.005')
me_plane_005.from_pydata([(-1.0, -1.0, 0.0), (1.0, -1.0, 0.0), (-1.0, 1.0, 0.0), (1.0, 1.0, 0.0)], [], [(0, 1, 3, 2)])
_uv = me_plane_005.uv_layers.new(name='UVMap')
_uv.uv.foreach_set('vector', [0.0, 0.0, 1.0, 0.0, 1.0, 1.0, 0.0, 1.0])
me_plane_005.materials.append(mat_material_002)
me_plane_005.use_remesh_fix_poles = True
me_plane_005.use_remesh_preserve_attributes = False
me_plane_005.update()
me_cylinder = bpy.data.meshes.new('Cylinder')
me_cylinder.from_pydata([(0.0, 0.05, -0.135), (0.0, 0.05, 0.135), (0.0433, 0.025, -0.135), (0.0433, 0.025, 0.135), (0.0433, -0.025, -0.135), (0.0433, -0.025, 0.135), (0.0, -0.05, -0.135), (0.0, -0.05, 0.135), (-0.0433, -0.025, -0.135), (-0.0433, -0.025, 0.135), (-0.0433, 0.025, -0.135), (-0.0433, 0.025, 0.135)], [], [(0, 1, 3, 2), (2, 3, 5, 4), (4, 5, 7, 6), (6, 7, 9, 8), (3, 1, 11, 9, 7, 5), (8, 9, 11, 10), (10, 11, 1, 0), (0, 2, 4, 6, 8, 10)])
_uv = me_cylinder.uv_layers.new(name='UVMap')
_uv.uv.foreach_set('vector', [1.0, 0.5, 1.0, 1.0, 0.8333, 1.0, 0.8333, 0.5, 0.8333, 0.5, 0.8333, 1.0, 0.6667, 1.0, 0.6667, 0.5, 0.6667, 0.5, 0.6667, 1.0, 0.5, 1.0, 0.5, 0.5, 0.5, 0.5, 0.5, 1.0, 0.3333, 1.0, 0.3333, 0.5, 0.4578, 0.37, 0.25, 0.49, 0.04215, 0.37, 0.04215, 0.13, 0.25, 0.01, 0.4578, 0.13, 0.3333, 0.5, 0.3333, 1.0, 0.1667, 1.0, 0.1667, 0.5, 0.1667, 0.5, 0.1667, 1.0, -8.941e-08, 1.0, -8.941e-08, 0.5, 0.75, 0.49, 0.9578, 0.37, 0.9578, 0.13, 0.75, 0.01, 0.5422, 0.13, 0.5422, 0.37])
me_cylinder.materials.append(mat_material_004)
me_cylinder.update()
me_cylinder_001 = bpy.data.meshes.new('Cylinder.001')
me_cylinder_001.from_pydata([(0.0, 0.05, -0.135), (0.0, 0.05, 0.135), (0.0433, 0.025, -0.135), (0.0433, 0.025, 0.135), (0.0433, -0.025, -0.135), (0.0433, -0.025, 0.135), (0.0, -0.05, -0.135), (0.0, -0.05, 0.135), (-0.0433, -0.025, -0.135), (-0.0433, -0.025, 0.135), (-0.0433, 0.025, -0.135), (-0.0433, 0.025, 0.135)], [], [(0, 1, 3, 2), (2, 3, 5, 4), (4, 5, 7, 6), (6, 7, 9, 8), (3, 1, 11, 9, 7, 5), (8, 9, 11, 10), (10, 11, 1, 0), (0, 2, 4, 6, 8, 10)])
_uv = me_cylinder_001.uv_layers.new(name='UVMap')
_uv.uv.foreach_set('vector', [1.0, 0.5, 1.0, 1.0, 0.8333, 1.0, 0.8333, 0.5, 0.8333, 0.5, 0.8333, 1.0, 0.6667, 1.0, 0.6667, 0.5, 0.6667, 0.5, 0.6667, 1.0, 0.5, 1.0, 0.5, 0.5, 0.5, 0.5, 0.5, 1.0, 0.3333, 1.0, 0.3333, 0.5, 0.4578, 0.37, 0.25, 0.49, 0.04215, 0.37, 0.04215, 0.13, 0.25, 0.01, 0.4578, 0.13, 0.3333, 0.5, 0.3333, 1.0, 0.1667, 1.0, 0.1667, 0.5, 0.1667, 0.5, 0.1667, 1.0, -8.941e-08, 1.0, -8.941e-08, 0.5, 0.75, 0.49, 0.9578, 0.37, 0.9578, 0.13, 0.75, 0.01, 0.5422, 0.13, 0.5422, 0.37])
me_cylinder_001.materials.append(mat_material_004)
me_cylinder_001.update()
me_cylinder_002 = bpy.data.meshes.new('Cylinder.002')
me_cylinder_002.from_pydata([(0.0, 0.05, -0.135), (0.0, 0.05, 0.135), (0.0433, 0.025, -0.135), (0.0433, 0.025, 0.135), (0.0433, -0.025, -0.135), (0.0433, -0.025, 0.135), (0.0, -0.05, -0.135), (0.0, -0.05, 0.135), (-0.0433, -0.025, -0.135), (-0.0433, -0.025, 0.135), (-0.0433, 0.025, -0.135), (-0.0433, 0.025, 0.135)], [], [(0, 1, 3, 2), (2, 3, 5, 4), (4, 5, 7, 6), (6, 7, 9, 8), (3, 1, 11, 9, 7, 5), (8, 9, 11, 10), (10, 11, 1, 0), (0, 2, 4, 6, 8, 10)])
_uv = me_cylinder_002.uv_layers.new(name='UVMap')
_uv.uv.foreach_set('vector', [1.0, 0.5, 1.0, 1.0, 0.8333, 1.0, 0.8333, 0.5, 0.8333, 0.5, 0.8333, 1.0, 0.6667, 1.0, 0.6667, 0.5, 0.6667, 0.5, 0.6667, 1.0, 0.5, 1.0, 0.5, 0.5, 0.5, 0.5, 0.5, 1.0, 0.3333, 1.0, 0.3333, 0.5, 0.4578, 0.37, 0.25, 0.49, 0.04215, 0.37, 0.04215, 0.13, 0.25, 0.01, 0.4578, 0.13, 0.3333, 0.5, 0.3333, 1.0, 0.1667, 1.0, 0.1667, 0.5, 0.1667, 0.5, 0.1667, 1.0, -8.941e-08, 1.0, -8.941e-08, 0.5, 0.75, 0.49, 0.9578, 0.37, 0.9578, 0.13, 0.75, 0.01, 0.5422, 0.13, 0.5422, 0.37])
me_cylinder_002.materials.append(mat_material_004)
me_cylinder_002.update()
me_cylinder_003 = bpy.data.meshes.new('Cylinder.003')
me_cylinder_003.from_pydata([(0.0, 0.05, -0.135), (0.0, 0.05, 0.135), (0.0433, 0.025, -0.135), (0.0433, 0.025, 0.135), (0.0433, -0.025, -0.135), (0.0433, -0.025, 0.135), (0.0, -0.05, -0.135), (0.0, -0.05, 0.135), (-0.0433, -0.025, -0.135), (-0.0433, -0.025, 0.135), (-0.0433, 0.025, -0.135), (-0.0433, 0.025, 0.135)], [], [(0, 1, 3, 2), (2, 3, 5, 4), (4, 5, 7, 6), (6, 7, 9, 8), (3, 1, 11, 9, 7, 5), (8, 9, 11, 10), (10, 11, 1, 0), (0, 2, 4, 6, 8, 10)])
_uv = me_cylinder_003.uv_layers.new(name='UVMap')
_uv.uv.foreach_set('vector', [1.0, 0.5, 1.0, 1.0, 0.8333, 1.0, 0.8333, 0.5, 0.8333, 0.5, 0.8333, 1.0, 0.6667, 1.0, 0.6667, 0.5, 0.6667, 0.5, 0.6667, 1.0, 0.5, 1.0, 0.5, 0.5, 0.5, 0.5, 0.5, 1.0, 0.3333, 1.0, 0.3333, 0.5, 0.4578, 0.37, 0.25, 0.49, 0.04215, 0.37, 0.04215, 0.13, 0.25, 0.01, 0.4578, 0.13, 0.3333, 0.5, 0.3333, 1.0, 0.1667, 1.0, 0.1667, 0.5, 0.1667, 0.5, 0.1667, 1.0, -8.941e-08, 1.0, -8.941e-08, 0.5, 0.75, 0.49, 0.9578, 0.37, 0.9578, 0.13, 0.75, 0.01, 0.5422, 0.13, 0.5422, 0.37])
me_cylinder_003.materials.append(mat_material_004)
me_cylinder_003.update()
me_cylinder_004 = bpy.data.meshes.new('Cylinder.004')
me_cylinder_004.from_pydata([(0.0, 0.05, -0.135), (0.0, 0.05, 0.135), (0.0433, 0.025, -0.135), (0.0433, 0.025, 0.135), (0.0433, -0.025, -0.135), (0.0433, -0.025, 0.135), (0.0, -0.05, -0.135), (0.0, -0.05, 0.135), (-0.0433, -0.025, -0.135), (-0.0433, -0.025, 0.135), (-0.0433, 0.025, -0.135), (-0.0433, 0.025, 0.135)], [], [(0, 1, 3, 2), (2, 3, 5, 4), (4, 5, 7, 6), (6, 7, 9, 8), (3, 1, 11, 9, 7, 5), (8, 9, 11, 10), (10, 11, 1, 0), (0, 2, 4, 6, 8, 10)])
_uv = me_cylinder_004.uv_layers.new(name='UVMap')
_uv.uv.foreach_set('vector', [1.0, 0.5, 1.0, 1.0, 0.8333, 1.0, 0.8333, 0.5, 0.8333, 0.5, 0.8333, 1.0, 0.6667, 1.0, 0.6667, 0.5, 0.6667, 0.5, 0.6667, 1.0, 0.5, 1.0, 0.5, 0.5, 0.5, 0.5, 0.5, 1.0, 0.3333, 1.0, 0.3333, 0.5, 0.4578, 0.37, 0.25, 0.49, 0.04215, 0.37, 0.04215, 0.13, 0.25, 0.01, 0.4578, 0.13, 0.3333, 0.5, 0.3333, 1.0, 0.1667, 1.0, 0.1667, 0.5, 0.1667, 0.5, 0.1667, 1.0, -8.941e-08, 1.0, -8.941e-08, 0.5, 0.75, 0.49, 0.9578, 0.37, 0.9578, 0.13, 0.75, 0.01, 0.5422, 0.13, 0.5422, 0.37])
me_cylinder_004.materials.append(mat_material_004)
me_cylinder_004.update()
me_cylinder_005 = bpy.data.meshes.new('Cylinder.005')
me_cylinder_005.from_pydata([(0.0, 0.05, -0.135), (0.0, 0.05, 0.135), (0.0433, 0.025, -0.135), (0.0433, 0.025, 0.135), (0.0433, -0.025, -0.135), (0.0433, -0.025, 0.135), (0.0, -0.05, -0.135), (0.0, -0.05, 0.135), (-0.0433, -0.025, -0.135), (-0.0433, -0.025, 0.135), (-0.0433, 0.025, -0.135), (-0.0433, 0.025, 0.135)], [], [(0, 1, 3, 2), (2, 3, 5, 4), (4, 5, 7, 6), (6, 7, 9, 8), (3, 1, 11, 9, 7, 5), (8, 9, 11, 10), (10, 11, 1, 0), (0, 2, 4, 6, 8, 10)])
_uv = me_cylinder_005.uv_layers.new(name='UVMap')
_uv.uv.foreach_set('vector', [1.0, 0.5, 1.0, 1.0, 0.8333, 1.0, 0.8333, 0.5, 0.8333, 0.5, 0.8333, 1.0, 0.6667, 1.0, 0.6667, 0.5, 0.6667, 0.5, 0.6667, 1.0, 0.5, 1.0, 0.5, 0.5, 0.5, 0.5, 0.5, 1.0, 0.3333, 1.0, 0.3333, 0.5, 0.4578, 0.37, 0.25, 0.49, 0.04215, 0.37, 0.04215, 0.13, 0.25, 0.01, 0.4578, 0.13, 0.3333, 0.5, 0.3333, 1.0, 0.1667, 1.0, 0.1667, 0.5, 0.1667, 0.5, 0.1667, 1.0, -8.941e-08, 1.0, -8.941e-08, 0.5, 0.75, 0.49, 0.9578, 0.37, 0.9578, 0.13, 0.75, 0.01, 0.5422, 0.13, 0.5422, 0.37])
me_cylinder_005.materials.append(mat_material_004)
me_cylinder_005.update()

# ---- objects
ob_empty = bpy.data.objects.new('Empty', None)
ob_cube = bpy.data.objects.new('Cube', me_cube_002)
ob_cube_001 = bpy.data.objects.new('Cube.001', me_cube_003)
ob_camera = bpy.data.objects.new('Camera', cam_camera_001)
ob_plane = bpy.data.objects.new('Plane', me_plane)
ob_plane_001 = bpy.data.objects.new('Plane.001', me_plane_001)
ob_plane_002 = bpy.data.objects.new('Plane.002', me_plane_002)
ob_plane_003 = bpy.data.objects.new('Plane.003', me_plane_003)
ob_plane_004 = bpy.data.objects.new('Plane.004', me_plane_004)
ob_plane_005 = bpy.data.objects.new('Plane.005', me_plane_005)
ob_cylinder = bpy.data.objects.new('Cylinder', me_cylinder)
ob_cylinder_001 = bpy.data.objects.new('Cylinder.001', me_cylinder_001)
ob_cylinder_002 = bpy.data.objects.new('Cylinder.002', me_cylinder_002)
ob_cylinder_003 = bpy.data.objects.new('Cylinder.003', me_cylinder_003)
ob_cylinder_004 = bpy.data.objects.new('Cylinder.004', me_cylinder_004)
ob_cylinder_005 = bpy.data.objects.new('Cylinder.005', me_cylinder_005)

# ---- transforms, parenting, visibility, modifiers, constraints
ob_empty.location = (0.06315, 0.0, 0.0)
ob_empty.empty_display_type = 'IMAGE'
ob_empty.empty_display_size = 5.0
ob_cube.location = (0.0, 0.3873, 0.0)
ob_cube.scale = (0.1288, 1.307, 0.03903)
ob_cube_001.location = (0.0, 2.095, -0.02498)
ob_cube_001.scale = (0.1912, 0.3601, 0.06706)
ob_camera.location = (0.0, -4.225, 0.4371)
ob_camera.rotation_euler = (1.384, -0.0, 0.0)
ob_plane.location = (0.09916, -0.315, 0.05837)
ob_plane.scale = (0.002218, 2.289, 1.0)
ob_plane_001.location = (-0.0954, -0.315, 0.05837)
ob_plane_001.scale = (0.003376, 2.289, 1.0)
ob_plane_002.location = (-0.05836, -0.1658, 0.05837)
ob_plane_002.scale = (0.002325, 2.289, 1.0)
ob_plane_003.location = (0.06112, -0.1558, 0.05837)
ob_plane_003.scale = (0.002324, 2.289, 1.0)
ob_plane_004.location = (-0.02055, 0.01703, 0.05837)
ob_plane_004.scale = (0.002142, 2.289, 1.0)
ob_plane_005.location = (0.0214, 0.01703, 0.05837)
ob_plane_005.scale = (0.002095, 2.289, 1.0)
ob_cylinder.location = (-0.1328, 1.942, 0.07804)
ob_cylinder.scale = (0.9158, 0.9158, 0.3861)
ob_cylinder_001.location = (-0.09447, 2.108, 0.07804)
ob_cylinder_001.scale = (0.9158, 0.9158, 0.3861)
ob_cylinder_002.location = (-0.05552, 2.278, 0.07804)
ob_cylinder_002.scale = (0.9158, 0.9158, 0.3861)
ob_cylinder_003.location = (0.06074, 2.278, 0.07804)
ob_cylinder_003.scale = (0.9158, 0.9158, 0.3861)
ob_cylinder_004.location = (0.09627, 2.108, 0.07804)
ob_cylinder_004.scale = (0.9158, 0.9158, 0.3861)
ob_cylinder_005.location = (0.1341, 1.942, 0.07804)
ob_cylinder_005.scale = (0.9158, 0.9158, 0.3861)

# ---- collection membership
scene.collection.objects.link(ob_empty)
col_mainneck.objects.link(ob_cube)
col_mainneck.objects.link(ob_cube_001)
col_mainneck.objects.link(ob_camera)
col_mainneck.objects.link(ob_plane)
col_mainneck.objects.link(ob_plane_001)
col_mainneck.objects.link(ob_plane_002)
col_mainneck.objects.link(ob_plane_003)
col_mainneck.objects.link(ob_plane_004)
col_mainneck.objects.link(ob_plane_005)
col_stringtuners.objects.link(ob_cylinder)
col_stringtuners.objects.link(ob_cylinder_001)
col_stringtuners.objects.link(ob_cylinder_002)
col_stringtuners.objects.link(ob_cylinder_003)
col_stringtuners.objects.link(ob_cylinder_004)
col_stringtuners.objects.link(ob_cylinder_005)

# ---- scene / render settings (as saved in the file)
scene.camera = ob_camera
scene.frame_start = 1; scene.frame_end = 250; scene.frame_set(56)
scene.render.engine = 'BLENDER_EEVEE_NEXT'
scene.cycles.use_denoising = False
scene.cycles.samples = 128
scene.cycles.sampling_pattern = 'TABULATED_SOBOL'
scene.cycles.use_adaptive_sampling = False
scene.cycles.use_light_tree = False
scene.view_settings.view_transform = 'Filmic'
bpy.context.view_layer.update()

# ---- added for rendering (the .blend has no usable light): sun
light_auto_sun = bpy.data.lights.new('AutoSun', 'SUN')
light_auto_sun.energy = 3.0
light_auto_sun.angle = 0.0523599
ob_auto_sun = bpy.data.objects.new('AutoSun', light_auto_sun)
scene.collection.objects.link(ob_auto_sun)
ob_auto_sun.rotation_euler = (0.872665, 0.174533, 0.523599)
bpy.context.view_layer.update()
